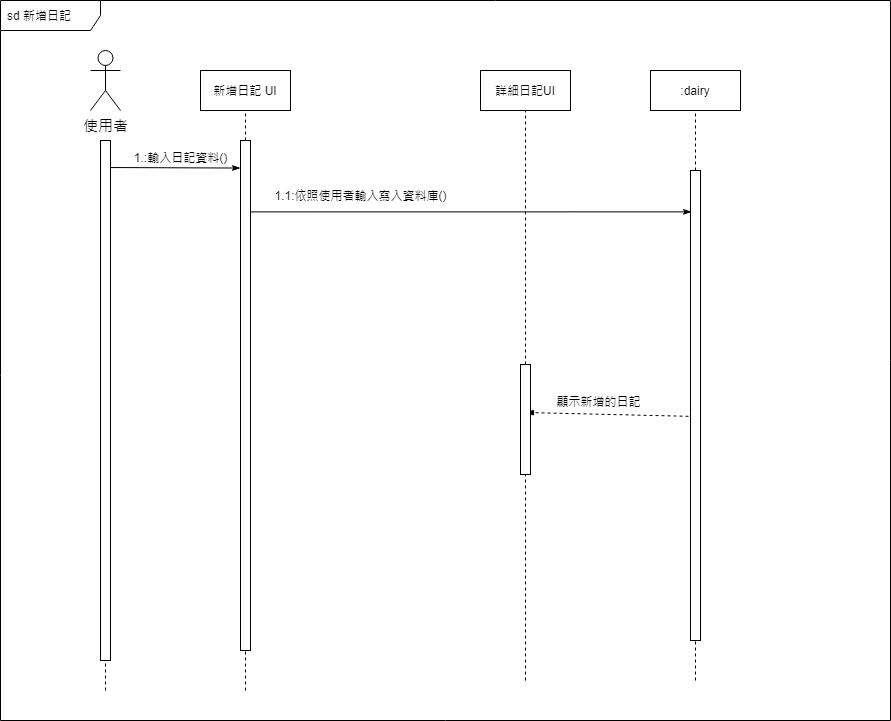

The diagram above was exported from draw.io. Its source (the exported page's mxGraphModel, read from the mxfile embedded in the PNG):
<mxGraphModel dx="868" dy="394" grid="1" gridSize="10" guides="1" tooltips="1" connect="1" arrows="1" fold="1" page="1" pageScale="1" pageWidth="1169" pageHeight="827" math="0" shadow="0">
  <root>
    <mxCell id="wkAqO6J197P-HfqoHlVn-0" />
    <mxCell id="wkAqO6J197P-HfqoHlVn-1" parent="wkAqO6J197P-HfqoHlVn-0" />
    <mxCell id="0LUTrd5iilP1PEkpVRi4-0" value="sd 新增日記" style="shape=umlFrame;whiteSpace=wrap;html=1;width=100;height=30;boundedLbl=1;verticalAlign=middle;align=left;spacingLeft=5;" parent="wkAqO6J197P-HfqoHlVn-1" vertex="1">
      <mxGeometry x="140" y="50" width="890" height="720" as="geometry" />
    </mxCell>
    <mxCell id="0LUTrd5iilP1PEkpVRi4-1" value="&lt;font style=&quot;font-size: 15px&quot;&gt;使用者&lt;/font&gt;" style="shape=umlActor;verticalLabelPosition=bottom;verticalAlign=top;html=1;" parent="wkAqO6J197P-HfqoHlVn-1" vertex="1">
      <mxGeometry x="230" y="100" width="30" height="60" as="geometry" />
    </mxCell>
    <mxCell id="0LUTrd5iilP1PEkpVRi4-2" value="新增日記 UI" style="rounded=0;whiteSpace=wrap;html=1;" parent="wkAqO6J197P-HfqoHlVn-1" vertex="1">
      <mxGeometry x="340" y="120" width="90" height="40" as="geometry" />
    </mxCell>
    <mxCell id="0LUTrd5iilP1PEkpVRi4-3" style="edgeStyle=none;rounded=0;orthogonalLoop=1;jettySize=auto;html=1;entryX=0.1;entryY=0.088;entryDx=0;entryDy=0;entryPerimeter=0;endArrow=classicThin;endFill=1;exitX=0.9;exitY=0.14;exitDx=0;exitDy=0;exitPerimeter=0;" parent="wkAqO6J197P-HfqoHlVn-1" source="0LUTrd5iilP1PEkpVRi4-21" target="0LUTrd5iilP1PEkpVRi4-16" edge="1">
      <mxGeometry relative="1" as="geometry" />
    </mxCell>
    <mxCell id="0LUTrd5iilP1PEkpVRi4-4" value="1.1:依照使用者輸入寫入資料庫()" style="edgeLabel;html=1;align=center;verticalAlign=middle;resizable=0;points=[];" parent="0LUTrd5iilP1PEkpVRi4-3" vertex="1" connectable="0">
      <mxGeometry x="-0.5015" relative="1" as="geometry">
        <mxPoint x="1" y="-17" as="offset" />
      </mxGeometry>
    </mxCell>
    <mxCell id="0LUTrd5iilP1PEkpVRi4-5" value="" style="endArrow=none;dashed=1;html=1;entryX=0.5;entryY=1;entryDx=0;entryDy=0;exitX=0.5;exitY=0;exitDx=0;exitDy=0;" parent="wkAqO6J197P-HfqoHlVn-1" source="0LUTrd5iilP1PEkpVRi4-21" target="0LUTrd5iilP1PEkpVRi4-2" edge="1">
      <mxGeometry width="50" height="50" relative="1" as="geometry">
        <mxPoint x="470" y="340" as="sourcePoint" />
        <mxPoint x="520" y="290" as="targetPoint" />
      </mxGeometry>
    </mxCell>
    <mxCell id="0LUTrd5iilP1PEkpVRi4-6" value=":dairy" style="rounded=0;whiteSpace=wrap;html=1;" parent="wkAqO6J197P-HfqoHlVn-1" vertex="1">
      <mxGeometry x="790" y="120" width="90" height="40" as="geometry" />
    </mxCell>
    <mxCell id="0LUTrd5iilP1PEkpVRi4-7" value="" style="endArrow=none;dashed=1;html=1;entryX=0.5;entryY=1;entryDx=0;entryDy=0;exitX=0.5;exitY=0;exitDx=0;exitDy=0;" parent="wkAqO6J197P-HfqoHlVn-1" source="0LUTrd5iilP1PEkpVRi4-16" target="0LUTrd5iilP1PEkpVRi4-6" edge="1">
      <mxGeometry width="50" height="50" relative="1" as="geometry">
        <mxPoint x="920" y="340" as="sourcePoint" />
        <mxPoint x="970" y="290" as="targetPoint" />
      </mxGeometry>
    </mxCell>
    <mxCell id="0LUTrd5iilP1PEkpVRi4-8" value="" style="endArrow=blockThin;html=1;exitX=-0.2;exitY=0.523;exitDx=0;exitDy=0;exitPerimeter=0;endFill=1;dashed=1;" parent="wkAqO6J197P-HfqoHlVn-1" source="0LUTrd5iilP1PEkpVRi4-16" edge="1">
      <mxGeometry width="50" height="50" relative="1" as="geometry">
        <mxPoint x="500" y="290" as="sourcePoint" />
        <mxPoint x="665" y="462" as="targetPoint" />
      </mxGeometry>
    </mxCell>
    <mxCell id="0LUTrd5iilP1PEkpVRi4-9" value="顯示新增的日記" style="edgeLabel;html=1;align=center;verticalAlign=middle;resizable=0;points=[];" parent="0LUTrd5iilP1PEkpVRi4-8" vertex="1" connectable="0">
      <mxGeometry x="-0.2701" y="-1" relative="1" as="geometry">
        <mxPoint x="-31" y="-13" as="offset" />
      </mxGeometry>
    </mxCell>
    <mxCell id="0LUTrd5iilP1PEkpVRi4-10" value="" style="rounded=0;whiteSpace=wrap;html=1;" parent="wkAqO6J197P-HfqoHlVn-1" vertex="1">
      <mxGeometry x="240" y="190" width="10" height="520" as="geometry" />
    </mxCell>
    <mxCell id="0LUTrd5iilP1PEkpVRi4-11" value="" style="endArrow=none;dashed=1;html=1;entryX=0.5;entryY=1;entryDx=0;entryDy=0;" parent="wkAqO6J197P-HfqoHlVn-1" target="0LUTrd5iilP1PEkpVRi4-10" edge="1">
      <mxGeometry width="50" height="50" relative="1" as="geometry">
        <mxPoint x="245" y="740" as="sourcePoint" />
        <mxPoint x="440" y="770" as="targetPoint" />
      </mxGeometry>
    </mxCell>
    <mxCell id="0LUTrd5iilP1PEkpVRi4-12" value="" style="endArrow=none;dashed=1;html=1;entryX=0.5;entryY=1;entryDx=0;entryDy=0;" parent="wkAqO6J197P-HfqoHlVn-1" target="0LUTrd5iilP1PEkpVRi4-21" edge="1">
      <mxGeometry width="50" height="50" relative="1" as="geometry">
        <mxPoint x="385" y="740" as="sourcePoint" />
        <mxPoint x="440" y="770" as="targetPoint" />
      </mxGeometry>
    </mxCell>
    <mxCell id="0LUTrd5iilP1PEkpVRi4-13" value="" style="endArrow=none;dashed=1;html=1;entryX=0.5;entryY=1;entryDx=0;entryDy=0;" parent="wkAqO6J197P-HfqoHlVn-1" target="0LUTrd5iilP1PEkpVRi4-16" edge="1">
      <mxGeometry width="50" height="50" relative="1" as="geometry">
        <mxPoint x="835" y="730" as="sourcePoint" />
        <mxPoint x="690" y="720" as="targetPoint" />
      </mxGeometry>
    </mxCell>
    <mxCell id="0LUTrd5iilP1PEkpVRi4-14" style="rounded=0;orthogonalLoop=1;jettySize=auto;html=1;entryX=0;entryY=0.054;entryDx=0;entryDy=0;entryPerimeter=0;endArrow=classicThin;endFill=1;exitX=1.005;exitY=0.052;exitDx=0;exitDy=0;exitPerimeter=0;" parent="wkAqO6J197P-HfqoHlVn-1" source="0LUTrd5iilP1PEkpVRi4-10" target="0LUTrd5iilP1PEkpVRi4-21" edge="1">
      <mxGeometry relative="1" as="geometry" />
    </mxCell>
    <mxCell id="0LUTrd5iilP1PEkpVRi4-15" value="&lt;font style=&quot;font-size: 8px&quot;&gt;1.:輸入日記資料()&lt;/font&gt;" style="edgeLabel;html=1;align=center;verticalAlign=middle;resizable=0;points=[];fontSize=8;fontStyle=0" parent="0LUTrd5iilP1PEkpVRi4-14" vertex="1" connectable="0">
      <mxGeometry x="0.8543" y="-1" relative="1" as="geometry">
        <mxPoint x="-51" y="-12" as="offset" />
      </mxGeometry>
    </mxCell>
    <mxCell id="0LUTrd5iilP1PEkpVRi4-16" value="" style="rounded=0;whiteSpace=wrap;html=1;" parent="wkAqO6J197P-HfqoHlVn-1" vertex="1">
      <mxGeometry x="830" y="220" width="10" height="470" as="geometry" />
    </mxCell>
    <mxCell id="0LUTrd5iilP1PEkpVRi4-17" value="詳細日記UI" style="rounded=0;whiteSpace=wrap;html=1;" parent="wkAqO6J197P-HfqoHlVn-1" vertex="1">
      <mxGeometry x="620" y="120" width="90" height="40" as="geometry" />
    </mxCell>
    <mxCell id="0LUTrd5iilP1PEkpVRi4-18" value="" style="endArrow=none;dashed=1;html=1;entryX=0.5;entryY=1;entryDx=0;entryDy=0;exitX=0.5;exitY=0;exitDx=0;exitDy=0;" parent="wkAqO6J197P-HfqoHlVn-1" source="0LUTrd5iilP1PEkpVRi4-19" target="0LUTrd5iilP1PEkpVRi4-17" edge="1">
      <mxGeometry width="50" height="50" relative="1" as="geometry">
        <mxPoint x="750" y="340" as="sourcePoint" />
        <mxPoint x="800" y="290" as="targetPoint" />
      </mxGeometry>
    </mxCell>
    <mxCell id="0LUTrd5iilP1PEkpVRi4-19" value="" style="rounded=0;whiteSpace=wrap;html=1;" parent="wkAqO6J197P-HfqoHlVn-1" vertex="1">
      <mxGeometry x="660" y="414" width="10" height="110" as="geometry" />
    </mxCell>
    <mxCell id="0LUTrd5iilP1PEkpVRi4-20" value="" style="endArrow=none;dashed=1;html=1;entryX=0.5;entryY=1;entryDx=0;entryDy=0;" parent="wkAqO6J197P-HfqoHlVn-1" target="0LUTrd5iilP1PEkpVRi4-19" edge="1">
      <mxGeometry width="50" height="50" relative="1" as="geometry">
        <mxPoint x="665" y="730" as="sourcePoint" />
        <mxPoint x="520" y="720" as="targetPoint" />
      </mxGeometry>
    </mxCell>
    <mxCell id="0LUTrd5iilP1PEkpVRi4-21" value="" style="rounded=0;whiteSpace=wrap;html=1;" parent="wkAqO6J197P-HfqoHlVn-1" vertex="1">
      <mxGeometry x="380" y="190" width="10" height="510" as="geometry" />
    </mxCell>
  </root>
</mxGraphModel>